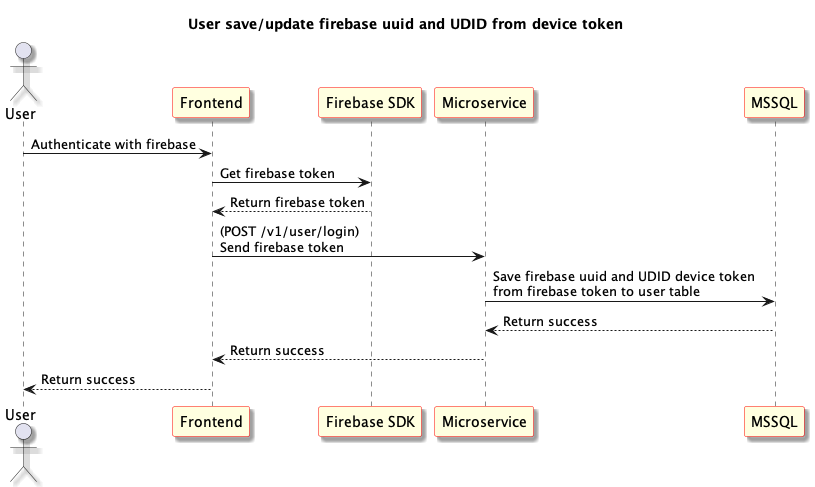

The diagram above was rendered by PlantUML. Its source (embedded in the PNG):
@startuml User save/update firebase uuid and UDID from device token
skinparam shadowing true
skinparam sequence {
	ParticipantBackgroundColor LightYellow
	ParticipantBorderColor red
}
Title: User save/update firebase uuid and UDID from device token
actor "User" as User1
participant "Frontend" as Frontend
participant "Firebase SDK" as FirebaseSDK
participant "Microservice" as Microservice
participant "MSSQL" as Database

User1 -> Frontend: Authenticate with firebase

Frontend -> FirebaseSDK: Get firebase token

FirebaseSDK --> Frontend: Return firebase token

Frontend -> Microservice: (POST /v1/user/login) \nSend firebase token

Microservice -> Database: Save firebase uuid and UDID device token \nfrom firebase token to user table

Microservice <-- Database: Return success

Frontend <-- Microservice: Return success

User1 <-- Frontend: Return success

@enduml